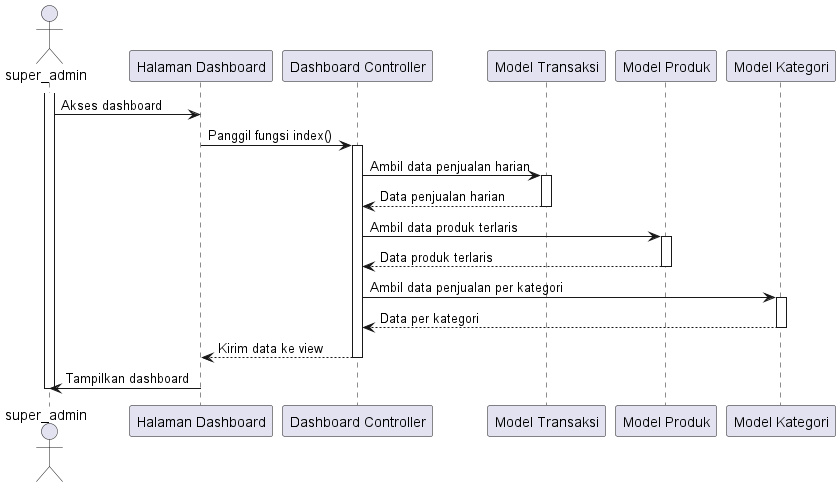

The diagram above was rendered by PlantUML. Its source (embedded in the PNG):
@startuml
actor super_admin

participant "Halaman Dashboard" as DashboardPage
participant "Dashboard Controller" as Controller
participant "Model Transaksi" as Transaksi
participant "Model Produk" as Produk
participant "Model Kategori" as Kategori

activate super_admin
super_admin -> DashboardPage: Akses dashboard
DashboardPage -> Controller: Panggil fungsi index()
activate Controller

Controller -> Transaksi: Ambil data penjualan harian
activate Transaksi
Transaksi --> Controller: Data penjualan harian
deactivate Transaksi

Controller -> Produk: Ambil data produk terlaris
activate Produk
Produk --> Controller: Data produk terlaris
deactivate Produk

Controller -> Kategori: Ambil data penjualan per kategori
activate Kategori
Kategori --> Controller: Data per kategori
deactivate Kategori

Controller --> DashboardPage: Kirim data ke view
deactivate Controller

DashboardPage -> super_admin: Tampilkan dashboard
deactivate super_admin

@enduml